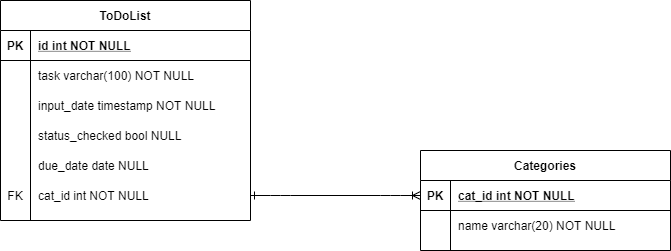

The diagram above was exported from draw.io. Its source (the exported page's mxGraphModel, read from the mxfile embedded in the PNG):
<mxGraphModel dx="1182" dy="732" grid="1" gridSize="10" guides="1" tooltips="1" connect="1" arrows="1" fold="1" page="1" pageScale="1" pageWidth="850" pageHeight="1100" math="0" shadow="0" extFonts="Permanent Marker^https://fonts.googleapis.com/css?family=Permanent+Marker">
  <root>
    <mxCell id="0" />
    <mxCell id="1" parent="0" />
    <mxCell id="NeqepYPla5tIHHszUEEJ-24" value="" style="edgeStyle=entityRelationEdgeStyle;fontSize=12;html=1;endArrow=ERoneToMany;endFill=0;entryX=0;entryY=0.5;entryDx=0;entryDy=0;startArrow=ERone;startFill=0;" edge="1" parent="1" source="C-vyLk0tnHw3VtMMgP7b-27" target="NeqepYPla5tIHHszUEEJ-8">
      <mxGeometry width="100" height="100" relative="1" as="geometry">
        <mxPoint x="310" y="210" as="sourcePoint" />
        <mxPoint x="410" y="110" as="targetPoint" />
      </mxGeometry>
    </mxCell>
    <mxCell id="C-vyLk0tnHw3VtMMgP7b-23" value="ToDoList" style="shape=table;startSize=30;container=1;collapsible=1;childLayout=tableLayout;fixedRows=1;rowLines=0;fontStyle=1;align=center;resizeLast=1;" parent="1" vertex="1">
      <mxGeometry x="100" y="280" width="250" height="220" as="geometry" />
    </mxCell>
    <mxCell id="C-vyLk0tnHw3VtMMgP7b-24" value="" style="shape=partialRectangle;collapsible=0;dropTarget=0;pointerEvents=0;fillColor=none;points=[[0,0.5],[1,0.5]];portConstraint=eastwest;top=0;left=0;right=0;bottom=1;" parent="C-vyLk0tnHw3VtMMgP7b-23" vertex="1">
      <mxGeometry y="30" width="250" height="30" as="geometry" />
    </mxCell>
    <mxCell id="C-vyLk0tnHw3VtMMgP7b-25" value="PK" style="shape=partialRectangle;overflow=hidden;connectable=0;fillColor=none;top=0;left=0;bottom=0;right=0;fontStyle=1;" parent="C-vyLk0tnHw3VtMMgP7b-24" vertex="1">
      <mxGeometry width="30" height="30" as="geometry" />
    </mxCell>
    <mxCell id="C-vyLk0tnHw3VtMMgP7b-26" value="id int NOT NULL " style="shape=partialRectangle;overflow=hidden;connectable=0;fillColor=none;top=0;left=0;bottom=0;right=0;align=left;spacingLeft=6;fontStyle=5;" parent="C-vyLk0tnHw3VtMMgP7b-24" vertex="1">
      <mxGeometry x="30" width="220" height="30" as="geometry" />
    </mxCell>
    <mxCell id="NeqepYPla5tIHHszUEEJ-1" value="" style="shape=partialRectangle;collapsible=0;dropTarget=0;pointerEvents=0;fillColor=none;points=[[0,0.5],[1,0.5]];portConstraint=eastwest;top=0;left=0;right=0;bottom=0;" vertex="1" parent="C-vyLk0tnHw3VtMMgP7b-23">
      <mxGeometry y="60" width="250" height="30" as="geometry" />
    </mxCell>
    <mxCell id="NeqepYPla5tIHHszUEEJ-2" value="" style="shape=partialRectangle;overflow=hidden;connectable=0;fillColor=none;top=0;left=0;bottom=0;right=0;" vertex="1" parent="NeqepYPla5tIHHszUEEJ-1">
      <mxGeometry width="30" height="30" as="geometry" />
    </mxCell>
    <mxCell id="NeqepYPla5tIHHszUEEJ-3" value="task varchar(100) NOT NULL" style="shape=partialRectangle;overflow=hidden;connectable=0;fillColor=none;top=0;left=0;bottom=0;right=0;align=left;spacingLeft=6;" vertex="1" parent="NeqepYPla5tIHHszUEEJ-1">
      <mxGeometry x="30" width="220" height="30" as="geometry" />
    </mxCell>
    <mxCell id="NeqepYPla5tIHHszUEEJ-4" value="" style="shape=partialRectangle;collapsible=0;dropTarget=0;pointerEvents=0;fillColor=none;points=[[0,0.5],[1,0.5]];portConstraint=eastwest;top=0;left=0;right=0;bottom=0;" vertex="1" parent="C-vyLk0tnHw3VtMMgP7b-23">
      <mxGeometry y="90" width="250" height="30" as="geometry" />
    </mxCell>
    <mxCell id="NeqepYPla5tIHHszUEEJ-5" value="" style="shape=partialRectangle;overflow=hidden;connectable=0;fillColor=none;top=0;left=0;bottom=0;right=0;" vertex="1" parent="NeqepYPla5tIHHszUEEJ-4">
      <mxGeometry width="30" height="30" as="geometry" />
    </mxCell>
    <mxCell id="NeqepYPla5tIHHszUEEJ-6" value="input_date timestamp NOT NULL" style="shape=partialRectangle;overflow=hidden;connectable=0;fillColor=none;top=0;left=0;bottom=0;right=0;align=left;spacingLeft=6;" vertex="1" parent="NeqepYPla5tIHHszUEEJ-4">
      <mxGeometry x="30" width="220" height="30" as="geometry" />
    </mxCell>
    <mxCell id="NeqepYPla5tIHHszUEEJ-21" value="" style="shape=partialRectangle;collapsible=0;dropTarget=0;pointerEvents=0;fillColor=none;points=[[0,0.5],[1,0.5]];portConstraint=eastwest;top=0;left=0;right=0;bottom=0;" vertex="1" parent="C-vyLk0tnHw3VtMMgP7b-23">
      <mxGeometry y="120" width="250" height="30" as="geometry" />
    </mxCell>
    <mxCell id="NeqepYPla5tIHHszUEEJ-22" value="" style="shape=partialRectangle;overflow=hidden;connectable=0;fillColor=none;top=0;left=0;bottom=0;right=0;" vertex="1" parent="NeqepYPla5tIHHszUEEJ-21">
      <mxGeometry width="30" height="30" as="geometry" />
    </mxCell>
    <mxCell id="NeqepYPla5tIHHszUEEJ-23" value="status_checked bool NULL" style="shape=partialRectangle;overflow=hidden;connectable=0;fillColor=none;top=0;left=0;bottom=0;right=0;align=left;spacingLeft=6;" vertex="1" parent="NeqepYPla5tIHHszUEEJ-21">
      <mxGeometry x="30" width="220" height="30" as="geometry" />
    </mxCell>
    <mxCell id="NeqepYPla5tIHHszUEEJ-25" value="" style="shape=partialRectangle;collapsible=0;dropTarget=0;pointerEvents=0;fillColor=none;points=[[0,0.5],[1,0.5]];portConstraint=eastwest;top=0;left=0;right=0;bottom=0;" vertex="1" parent="C-vyLk0tnHw3VtMMgP7b-23">
      <mxGeometry y="150" width="250" height="30" as="geometry" />
    </mxCell>
    <mxCell id="NeqepYPla5tIHHszUEEJ-26" value="" style="shape=partialRectangle;overflow=hidden;connectable=0;fillColor=none;top=0;left=0;bottom=0;right=0;" vertex="1" parent="NeqepYPla5tIHHszUEEJ-25">
      <mxGeometry width="30" height="30" as="geometry" />
    </mxCell>
    <mxCell id="NeqepYPla5tIHHszUEEJ-27" value="due_date date NULL" style="shape=partialRectangle;overflow=hidden;connectable=0;fillColor=none;top=0;left=0;bottom=0;right=0;align=left;spacingLeft=6;" vertex="1" parent="NeqepYPla5tIHHszUEEJ-25">
      <mxGeometry x="30" width="220" height="30" as="geometry" />
    </mxCell>
    <mxCell id="C-vyLk0tnHw3VtMMgP7b-27" value="" style="shape=partialRectangle;collapsible=0;dropTarget=0;pointerEvents=0;fillColor=none;points=[[0,0.5],[1,0.5]];portConstraint=eastwest;top=0;left=0;right=0;bottom=0;" parent="C-vyLk0tnHw3VtMMgP7b-23" vertex="1">
      <mxGeometry y="180" width="250" height="30" as="geometry" />
    </mxCell>
    <mxCell id="C-vyLk0tnHw3VtMMgP7b-28" value="FK" style="shape=partialRectangle;overflow=hidden;connectable=0;fillColor=none;top=0;left=0;bottom=0;right=0;" parent="C-vyLk0tnHw3VtMMgP7b-27" vertex="1">
      <mxGeometry width="30" height="30" as="geometry" />
    </mxCell>
    <mxCell id="C-vyLk0tnHw3VtMMgP7b-29" value="cat_id int NOT NULL" style="shape=partialRectangle;overflow=hidden;connectable=0;fillColor=none;top=0;left=0;bottom=0;right=0;align=left;spacingLeft=6;" parent="C-vyLk0tnHw3VtMMgP7b-27" vertex="1">
      <mxGeometry x="30" width="220" height="30" as="geometry" />
    </mxCell>
    <mxCell id="NeqepYPla5tIHHszUEEJ-7" value="Categories" style="shape=table;startSize=30;container=1;collapsible=1;childLayout=tableLayout;fixedRows=1;rowLines=0;fontStyle=1;align=center;resizeLast=1;" vertex="1" parent="1">
      <mxGeometry x="520" y="430" width="250" height="100" as="geometry" />
    </mxCell>
    <mxCell id="NeqepYPla5tIHHszUEEJ-8" value="" style="shape=partialRectangle;collapsible=0;dropTarget=0;pointerEvents=0;fillColor=none;points=[[0,0.5],[1,0.5]];portConstraint=eastwest;top=0;left=0;right=0;bottom=1;" vertex="1" parent="NeqepYPla5tIHHszUEEJ-7">
      <mxGeometry y="30" width="250" height="30" as="geometry" />
    </mxCell>
    <mxCell id="NeqepYPla5tIHHszUEEJ-9" value="PK" style="shape=partialRectangle;overflow=hidden;connectable=0;fillColor=none;top=0;left=0;bottom=0;right=0;fontStyle=1;" vertex="1" parent="NeqepYPla5tIHHszUEEJ-8">
      <mxGeometry width="30" height="30" as="geometry" />
    </mxCell>
    <mxCell id="NeqepYPla5tIHHszUEEJ-10" value="cat_id int NOT NULL " style="shape=partialRectangle;overflow=hidden;connectable=0;fillColor=none;top=0;left=0;bottom=0;right=0;align=left;spacingLeft=6;fontStyle=5;" vertex="1" parent="NeqepYPla5tIHHszUEEJ-8">
      <mxGeometry x="30" width="220" height="30" as="geometry" />
    </mxCell>
    <mxCell id="NeqepYPla5tIHHszUEEJ-11" value="" style="shape=partialRectangle;collapsible=0;dropTarget=0;pointerEvents=0;fillColor=none;points=[[0,0.5],[1,0.5]];portConstraint=eastwest;top=0;left=0;right=0;bottom=0;" vertex="1" parent="NeqepYPla5tIHHszUEEJ-7">
      <mxGeometry y="60" width="250" height="30" as="geometry" />
    </mxCell>
    <mxCell id="NeqepYPla5tIHHszUEEJ-12" value="" style="shape=partialRectangle;overflow=hidden;connectable=0;fillColor=none;top=0;left=0;bottom=0;right=0;" vertex="1" parent="NeqepYPla5tIHHszUEEJ-11">
      <mxGeometry width="30" height="30" as="geometry" />
    </mxCell>
    <mxCell id="NeqepYPla5tIHHszUEEJ-13" value="name varchar(20) NOT NULL" style="shape=partialRectangle;overflow=hidden;connectable=0;fillColor=none;top=0;left=0;bottom=0;right=0;align=left;spacingLeft=6;" vertex="1" parent="NeqepYPla5tIHHszUEEJ-11">
      <mxGeometry x="30" width="220" height="30" as="geometry" />
    </mxCell>
  </root>
</mxGraphModel>